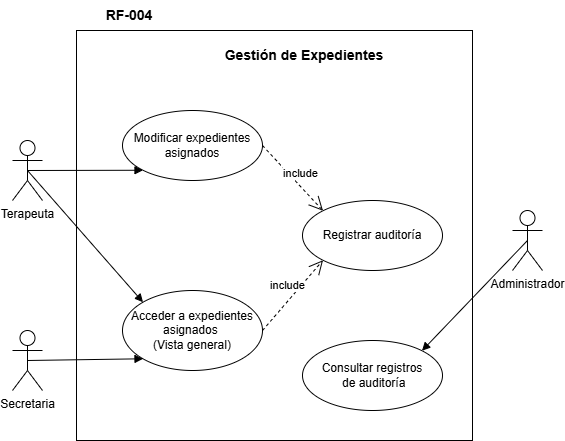

The diagram above was exported from draw.io. Its source (the exported page's mxGraphModel, read from the mxfile embedded in the PNG):
<mxGraphModel dx="960" dy="561" grid="1" gridSize="10" guides="1" tooltips="1" connect="1" arrows="1" fold="1" page="1" pageScale="1" pageWidth="827" pageHeight="1169" math="0" shadow="0">
  <root>
    <mxCell id="0" />
    <mxCell id="1" parent="0" />
    <mxCell id="K3K7R-faYyoi2nA6WlDe-4" value="" style="rounded=0;whiteSpace=wrap;html=1;" parent="1" vertex="1">
      <mxGeometry x="94" y="50" width="396" height="410" as="geometry" />
    </mxCell>
    <mxCell id="K3K7R-faYyoi2nA6WlDe-3" value="&lt;div&gt;&lt;br&gt;&lt;/div&gt;&lt;div&gt;&lt;br&gt;&lt;/div&gt;" style="html=1;verticalAlign=bottom;endArrow=block;curved=0;rounded=0;exitX=0.5;exitY=0.5;exitDx=0;exitDy=0;exitPerimeter=0;entryX=0;entryY=0;entryDx=0;entryDy=0;" parent="1" source="K3K7R-faYyoi2nA6WlDe-17" target="K3K7R-faYyoi2nA6WlDe-6" edge="1">
      <mxGeometry width="80" relative="1" as="geometry">
        <mxPoint x="55" y="265" as="sourcePoint" />
        <mxPoint x="210" y="260" as="targetPoint" />
      </mxGeometry>
    </mxCell>
    <mxCell id="K3K7R-faYyoi2nA6WlDe-5" value="Gest&lt;span style=&quot;background-color: transparent; color: light-dark(rgb(0, 0, 0), rgb(255, 255, 255));&quot;&gt;ión de Expedientes&lt;/span&gt;" style="text;html=1;align=center;verticalAlign=middle;whiteSpace=wrap;rounded=0;fontSize=14;fontStyle=1" parent="1" vertex="1">
      <mxGeometry x="238.25" y="60" width="167.5" height="30" as="geometry" />
    </mxCell>
    <mxCell id="K3K7R-faYyoi2nA6WlDe-6" value="Acceder a expedientes asignados&amp;nbsp;&lt;div&gt;(Vista general)&lt;/div&gt;" style="ellipse;whiteSpace=wrap;html=1;" parent="1" vertex="1">
      <mxGeometry x="140" y="310" width="140" height="80" as="geometry" />
    </mxCell>
    <mxCell id="K3K7R-faYyoi2nA6WlDe-7" value="Registrar auditoría" style="ellipse;whiteSpace=wrap;html=1;" parent="1" vertex="1">
      <mxGeometry x="320" y="220" width="140" height="70" as="geometry" />
    </mxCell>
    <mxCell id="K3K7R-faYyoi2nA6WlDe-9" value="include" style="endArrow=open;endSize=12;dashed=1;html=1;rounded=0;entryX=0;entryY=1;entryDx=0;entryDy=0;exitX=1;exitY=0.5;exitDx=0;exitDy=0;" parent="1" source="K3K7R-faYyoi2nA6WlDe-6" target="K3K7R-faYyoi2nA6WlDe-7" edge="1">
      <mxGeometry x="0.074" y="10" width="160" relative="1" as="geometry">
        <mxPoint x="60" y="265" as="sourcePoint" />
        <mxPoint x="490" y="290" as="targetPoint" />
        <mxPoint y="-1" as="offset" />
      </mxGeometry>
    </mxCell>
    <mxCell id="K3K7R-faYyoi2nA6WlDe-17" value="Terapeuta" style="shape=umlActor;verticalLabelPosition=bottom;verticalAlign=top;html=1;" parent="1" vertex="1">
      <mxGeometry x="30" y="160" width="30" height="60" as="geometry" />
    </mxCell>
    <mxCell id="K3K7R-faYyoi2nA6WlDe-20" value="RF-&lt;span style=&quot;background-color: transparent; color: light-dark(rgb(0, 0, 0), rgb(255, 255, 255));&quot;&gt;004&lt;/span&gt;" style="text;html=1;align=center;verticalAlign=middle;whiteSpace=wrap;rounded=0;fontSize=14;fontStyle=1" parent="1" vertex="1">
      <mxGeometry x="92.5" y="20" width="107.5" height="30" as="geometry" />
    </mxCell>
    <mxCell id="K3K7R-faYyoi2nA6WlDe-21" value="Modificar expedientes asignados" style="ellipse;whiteSpace=wrap;html=1;" parent="1" vertex="1">
      <mxGeometry x="140" y="130" width="140" height="70" as="geometry" />
    </mxCell>
    <mxCell id="K3K7R-faYyoi2nA6WlDe-22" value="&lt;div&gt;&lt;br&gt;&lt;/div&gt;&lt;div&gt;&lt;br&gt;&lt;/div&gt;" style="html=1;verticalAlign=bottom;endArrow=block;curved=0;rounded=0;exitX=0.5;exitY=0.5;exitDx=0;exitDy=0;exitPerimeter=0;entryX=0;entryY=1;entryDx=0;entryDy=0;" parent="1" source="K3K7R-faYyoi2nA6WlDe-17" target="K3K7R-faYyoi2nA6WlDe-21" edge="1">
      <mxGeometry width="80" relative="1" as="geometry">
        <mxPoint x="55" y="295" as="sourcePoint" />
        <mxPoint x="150" y="295" as="targetPoint" />
      </mxGeometry>
    </mxCell>
    <mxCell id="K3K7R-faYyoi2nA6WlDe-23" value="Secretaria" style="shape=umlActor;verticalLabelPosition=bottom;verticalAlign=top;html=1;" parent="1" vertex="1">
      <mxGeometry x="30" y="350" width="30" height="60" as="geometry" />
    </mxCell>
    <mxCell id="K3K7R-faYyoi2nA6WlDe-29" value="Consultar registros&lt;div&gt;&amp;nbsp;de auditoría&lt;/div&gt;" style="ellipse;whiteSpace=wrap;html=1;" parent="1" vertex="1">
      <mxGeometry x="320" y="360" width="140" height="70" as="geometry" />
    </mxCell>
    <mxCell id="K3K7R-faYyoi2nA6WlDe-30" value="Administrador" style="shape=umlActor;verticalLabelPosition=bottom;verticalAlign=top;html=1;" parent="1" vertex="1">
      <mxGeometry x="530" y="230" width="30" height="60" as="geometry" />
    </mxCell>
    <mxCell id="K3K7R-faYyoi2nA6WlDe-34" value="" style="html=1;verticalAlign=bottom;endArrow=block;curved=0;rounded=0;entryX=1;entryY=0;entryDx=0;entryDy=0;exitX=0.5;exitY=0.5;exitDx=0;exitDy=0;exitPerimeter=0;" parent="1" source="K3K7R-faYyoi2nA6WlDe-30" target="K3K7R-faYyoi2nA6WlDe-29" edge="1">
      <mxGeometry width="80" relative="1" as="geometry">
        <mxPoint x="595" y="595" as="sourcePoint" />
        <mxPoint x="370" y="665" as="targetPoint" />
      </mxGeometry>
    </mxCell>
    <mxCell id="K3K7R-faYyoi2nA6WlDe-39" value="include" style="endArrow=open;endSize=12;dashed=1;html=1;rounded=0;entryX=0;entryY=0;entryDx=0;entryDy=0;exitX=1;exitY=0.5;exitDx=0;exitDy=0;" parent="1" source="K3K7R-faYyoi2nA6WlDe-21" target="K3K7R-faYyoi2nA6WlDe-7" edge="1">
      <mxGeometry x="0.0347" y="9" width="160" relative="1" as="geometry">
        <mxPoint x="290" y="315" as="sourcePoint" />
        <mxPoint x="375" y="270" as="targetPoint" />
        <mxPoint as="offset" />
      </mxGeometry>
    </mxCell>
    <mxCell id="K3K7R-faYyoi2nA6WlDe-40" value="" style="html=1;verticalAlign=bottom;endArrow=block;curved=0;rounded=0;exitX=0.5;exitY=0.5;exitDx=0;exitDy=0;exitPerimeter=0;entryX=0;entryY=1;entryDx=0;entryDy=0;" parent="1" source="K3K7R-faYyoi2nA6WlDe-23" target="K3K7R-faYyoi2nA6WlDe-6" edge="1">
      <mxGeometry width="80" relative="1" as="geometry">
        <mxPoint x="370" y="310" as="sourcePoint" />
        <mxPoint x="450" y="310" as="targetPoint" />
      </mxGeometry>
    </mxCell>
  </root>
</mxGraphModel>